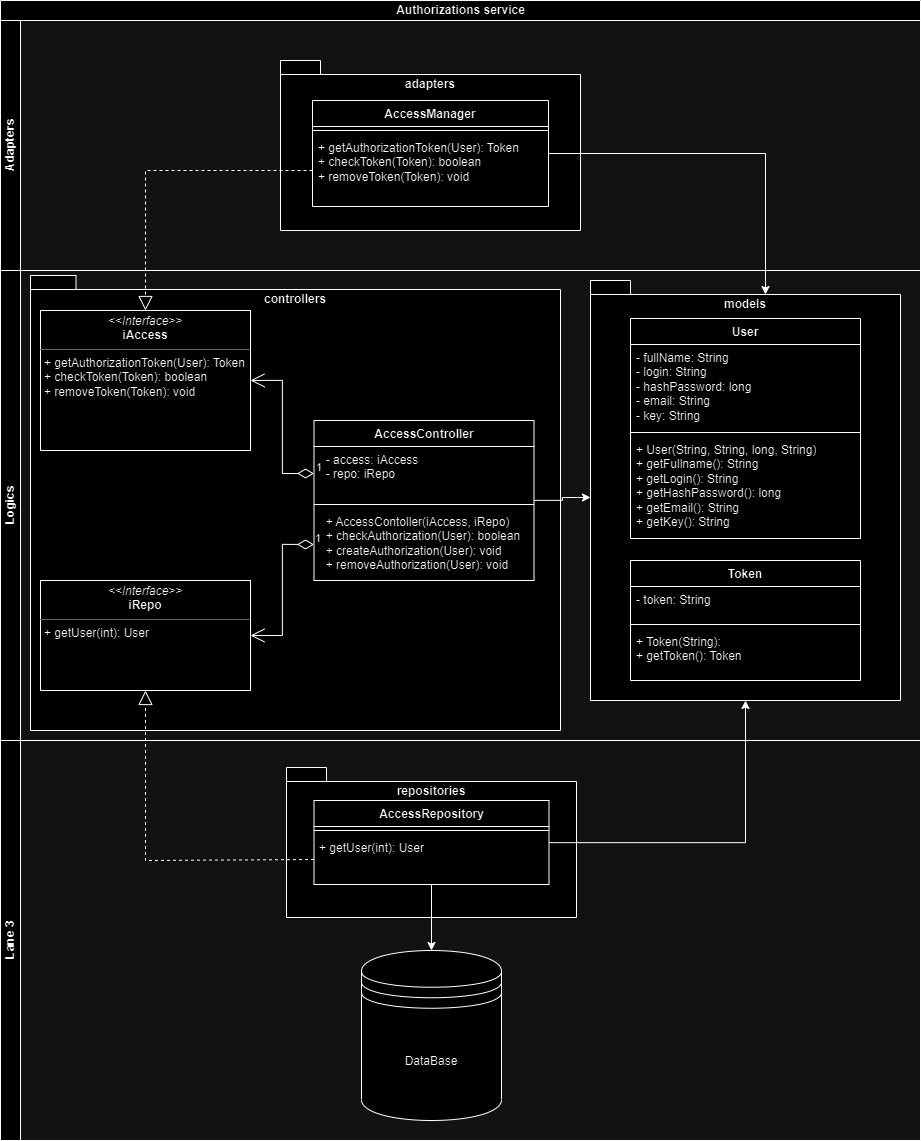

The diagram above was exported from draw.io. Its source (the exported page's mxGraphModel, read from the mxfile embedded in the PNG):
<mxGraphModel dx="3063" dy="1277" grid="1" gridSize="10" guides="1" tooltips="1" connect="1" arrows="1" fold="1" page="1" pageScale="1" pageWidth="827" pageHeight="1169" math="0" shadow="0">
  <root>
    <mxCell id="WIyWlLk6GJQsqaUBKTNV-0" />
    <mxCell id="WIyWlLk6GJQsqaUBKTNV-1" parent="WIyWlLk6GJQsqaUBKTNV-0" />
    <mxCell id="N9p8fD1x-frPBP0Cwece-0" value="Authorizations service" style="swimlane;childLayout=stackLayout;resizeParent=1;resizeParentMax=0;horizontal=1;startSize=20;horizontalStack=0;html=1;" parent="WIyWlLk6GJQsqaUBKTNV-1" vertex="1">
      <mxGeometry width="920" height="1140" as="geometry" />
    </mxCell>
    <mxCell id="N9p8fD1x-frPBP0Cwece-1" value="Adapters" style="swimlane;startSize=20;horizontal=0;html=1;" parent="N9p8fD1x-frPBP0Cwece-0" vertex="1">
      <mxGeometry y="20" width="920" height="250" as="geometry" />
    </mxCell>
    <mxCell id="N9p8fD1x-frPBP0Cwece-40" value="adapters" style="shape=folder;fontStyle=1;spacingTop=10;tabWidth=40;tabHeight=14;tabPosition=left;html=1;whiteSpace=wrap;verticalAlign=top;" parent="N9p8fD1x-frPBP0Cwece-1" vertex="1">
      <mxGeometry x="280" y="40" width="300" height="170" as="geometry" />
    </mxCell>
    <mxCell id="N9p8fD1x-frPBP0Cwece-6" value="&lt;b style=&quot;border-color: var(--border-color);&quot;&gt;AccessManager&lt;/b&gt;" style="swimlane;fontStyle=1;align=center;verticalAlign=top;childLayout=stackLayout;horizontal=1;startSize=26;horizontalStack=0;resizeParent=1;resizeParentMax=0;resizeLast=0;collapsible=1;marginBottom=0;whiteSpace=wrap;html=1;" parent="N9p8fD1x-frPBP0Cwece-1" vertex="1">
      <mxGeometry x="312" y="80" width="236" height="106" as="geometry" />
    </mxCell>
    <mxCell id="N9p8fD1x-frPBP0Cwece-8" value="" style="line;strokeWidth=1;fillColor=none;align=left;verticalAlign=middle;spacingTop=-1;spacingLeft=3;spacingRight=3;rotatable=0;labelPosition=right;points=[];portConstraint=eastwest;strokeColor=inherit;" parent="N9p8fD1x-frPBP0Cwece-6" vertex="1">
      <mxGeometry y="26" width="236" height="8" as="geometry" />
    </mxCell>
    <mxCell id="N9p8fD1x-frPBP0Cwece-9" value="+ getAuthorizationToken(User): Token&lt;br&gt;+ checkToken(Token): boolean&lt;br&gt;+ removeToken(Token): void" style="text;strokeColor=none;fillColor=none;align=left;verticalAlign=top;spacingLeft=4;spacingRight=4;overflow=hidden;rotatable=0;points=[[0,0.5],[1,0.5]];portConstraint=eastwest;whiteSpace=wrap;html=1;" parent="N9p8fD1x-frPBP0Cwece-6" vertex="1">
      <mxGeometry y="34" width="236" height="72" as="geometry" />
    </mxCell>
    <mxCell id="N9p8fD1x-frPBP0Cwece-2" value="Logics" style="swimlane;startSize=20;horizontal=0;html=1;" parent="N9p8fD1x-frPBP0Cwece-0" vertex="1">
      <mxGeometry y="270" width="920" height="470" as="geometry" />
    </mxCell>
    <mxCell id="N9p8fD1x-frPBP0Cwece-36" value="controllers" style="shape=folder;fontStyle=1;spacingTop=10;tabWidth=40;tabHeight=14;tabPosition=left;html=1;whiteSpace=wrap;verticalAlign=top;" parent="N9p8fD1x-frPBP0Cwece-2" vertex="1">
      <mxGeometry x="30" y="5" width="530" height="455" as="geometry" />
    </mxCell>
    <mxCell id="N9p8fD1x-frPBP0Cwece-35" value="models" style="shape=folder;fontStyle=1;spacingTop=10;tabWidth=40;tabHeight=14;tabPosition=left;html=1;whiteSpace=wrap;verticalAlign=top;" parent="N9p8fD1x-frPBP0Cwece-2" vertex="1">
      <mxGeometry x="590" y="10" width="310" height="420" as="geometry" />
    </mxCell>
    <mxCell id="N9p8fD1x-frPBP0Cwece-39" style="edgeStyle=orthogonalEdgeStyle;rounded=0;orthogonalLoop=1;jettySize=auto;html=1;entryX=0;entryY=0;entryDx=0;entryDy=217;entryPerimeter=0;" parent="N9p8fD1x-frPBP0Cwece-2" source="N9p8fD1x-frPBP0Cwece-14" target="N9p8fD1x-frPBP0Cwece-35" edge="1">
      <mxGeometry relative="1" as="geometry" />
    </mxCell>
    <mxCell id="N9p8fD1x-frPBP0Cwece-14" value="&lt;b style=&quot;border-color: var(--border-color);&quot;&gt;AccessController&lt;/b&gt;" style="swimlane;fontStyle=1;align=center;verticalAlign=top;childLayout=stackLayout;horizontal=1;startSize=26;horizontalStack=0;resizeParent=1;resizeParentMax=0;resizeLast=0;collapsible=1;marginBottom=0;whiteSpace=wrap;html=1;" parent="N9p8fD1x-frPBP0Cwece-2" vertex="1">
      <mxGeometry x="313.5" y="150" width="220" height="160" as="geometry" />
    </mxCell>
    <mxCell id="N9p8fD1x-frPBP0Cwece-15" value="&amp;nbsp; - access: iAccess&lt;br&gt;&amp;nbsp; - repo: iRepo" style="text;strokeColor=none;fillColor=none;align=left;verticalAlign=top;spacingLeft=4;spacingRight=4;overflow=hidden;rotatable=0;points=[[0,0.5],[1,0.5]];portConstraint=eastwest;whiteSpace=wrap;html=1;" parent="N9p8fD1x-frPBP0Cwece-14" vertex="1">
      <mxGeometry y="26" width="220" height="54" as="geometry" />
    </mxCell>
    <mxCell id="N9p8fD1x-frPBP0Cwece-16" value="" style="line;strokeWidth=1;fillColor=none;align=left;verticalAlign=middle;spacingTop=-1;spacingLeft=3;spacingRight=3;rotatable=0;labelPosition=right;points=[];portConstraint=eastwest;strokeColor=inherit;" parent="N9p8fD1x-frPBP0Cwece-14" vertex="1">
      <mxGeometry y="80" width="220" height="8" as="geometry" />
    </mxCell>
    <mxCell id="N9p8fD1x-frPBP0Cwece-17" value="&amp;nbsp; + AccessContoller(iAccess, iRepo)&lt;br&gt;&amp;nbsp; + checkAuthorization(User): boolean&lt;br&gt;&amp;nbsp; + createAuthorization(User): void&lt;br&gt;&amp;nbsp; + removeAuthorization(User): void" style="text;strokeColor=none;fillColor=none;align=left;verticalAlign=top;spacingLeft=4;spacingRight=4;overflow=hidden;rotatable=0;points=[[0,0.5],[1,0.5]];portConstraint=eastwest;whiteSpace=wrap;html=1;" parent="N9p8fD1x-frPBP0Cwece-14" vertex="1">
      <mxGeometry y="88" width="220" height="72" as="geometry" />
    </mxCell>
    <mxCell id="N9p8fD1x-frPBP0Cwece-18" value="User" style="swimlane;fontStyle=1;align=center;verticalAlign=top;childLayout=stackLayout;horizontal=1;startSize=26;horizontalStack=0;resizeParent=1;resizeParentMax=0;resizeLast=0;collapsible=1;marginBottom=0;whiteSpace=wrap;html=1;" parent="N9p8fD1x-frPBP0Cwece-2" vertex="1">
      <mxGeometry x="630" y="48" width="230" height="220" as="geometry" />
    </mxCell>
    <mxCell id="N9p8fD1x-frPBP0Cwece-19" value="- fullName: String&lt;br&gt;- login: String&lt;br&gt;- hashPassword: long&lt;br&gt;- email: String&lt;br&gt;- key: String" style="text;strokeColor=none;fillColor=none;align=left;verticalAlign=top;spacingLeft=4;spacingRight=4;overflow=hidden;rotatable=0;points=[[0,0.5],[1,0.5]];portConstraint=eastwest;whiteSpace=wrap;html=1;" parent="N9p8fD1x-frPBP0Cwece-18" vertex="1">
      <mxGeometry y="26" width="230" height="84" as="geometry" />
    </mxCell>
    <mxCell id="N9p8fD1x-frPBP0Cwece-20" value="" style="line;strokeWidth=1;fillColor=none;align=left;verticalAlign=middle;spacingTop=-1;spacingLeft=3;spacingRight=3;rotatable=0;labelPosition=right;points=[];portConstraint=eastwest;strokeColor=inherit;" parent="N9p8fD1x-frPBP0Cwece-18" vertex="1">
      <mxGeometry y="110" width="230" height="8" as="geometry" />
    </mxCell>
    <mxCell id="N9p8fD1x-frPBP0Cwece-21" value="+ User(String, String, long, String)&lt;br&gt;+ getFullname(): String&lt;br&gt;+ getLogin(): String&lt;br&gt;+ getHashPassword(): long&lt;br&gt;+ getEmail(): String&lt;br&gt;+ getKey(): String" style="text;strokeColor=none;fillColor=none;align=left;verticalAlign=top;spacingLeft=4;spacingRight=4;overflow=hidden;rotatable=0;points=[[0,0.5],[1,0.5]];portConstraint=eastwest;whiteSpace=wrap;html=1;" parent="N9p8fD1x-frPBP0Cwece-18" vertex="1">
      <mxGeometry y="118" width="230" height="102" as="geometry" />
    </mxCell>
    <mxCell id="N9p8fD1x-frPBP0Cwece-22" value="Token" style="swimlane;fontStyle=1;align=center;verticalAlign=top;childLayout=stackLayout;horizontal=1;startSize=26;horizontalStack=0;resizeParent=1;resizeParentMax=0;resizeLast=0;collapsible=1;marginBottom=0;whiteSpace=wrap;html=1;" parent="N9p8fD1x-frPBP0Cwece-2" vertex="1">
      <mxGeometry x="630" y="290" width="230" height="120" as="geometry" />
    </mxCell>
    <mxCell id="N9p8fD1x-frPBP0Cwece-23" value="- token: String" style="text;strokeColor=none;fillColor=none;align=left;verticalAlign=top;spacingLeft=4;spacingRight=4;overflow=hidden;rotatable=0;points=[[0,0.5],[1,0.5]];portConstraint=eastwest;whiteSpace=wrap;html=1;" parent="N9p8fD1x-frPBP0Cwece-22" vertex="1">
      <mxGeometry y="26" width="230" height="34" as="geometry" />
    </mxCell>
    <mxCell id="N9p8fD1x-frPBP0Cwece-24" value="" style="line;strokeWidth=1;fillColor=none;align=left;verticalAlign=middle;spacingTop=-1;spacingLeft=3;spacingRight=3;rotatable=0;labelPosition=right;points=[];portConstraint=eastwest;strokeColor=inherit;" parent="N9p8fD1x-frPBP0Cwece-22" vertex="1">
      <mxGeometry y="60" width="230" height="8" as="geometry" />
    </mxCell>
    <mxCell id="N9p8fD1x-frPBP0Cwece-25" value="+ Token(String):&lt;br&gt;+ getToken(): Token" style="text;strokeColor=none;fillColor=none;align=left;verticalAlign=top;spacingLeft=4;spacingRight=4;overflow=hidden;rotatable=0;points=[[0,0.5],[1,0.5]];portConstraint=eastwest;whiteSpace=wrap;html=1;" parent="N9p8fD1x-frPBP0Cwece-22" vertex="1">
      <mxGeometry y="68" width="230" height="52" as="geometry" />
    </mxCell>
    <mxCell id="N9p8fD1x-frPBP0Cwece-26" value="&lt;p style=&quot;margin:0px;margin-top:4px;text-align:center;&quot;&gt;&lt;i&gt;&amp;lt;&amp;lt;Interface&amp;gt;&amp;gt;&lt;/i&gt;&lt;br&gt;&lt;b&gt;iAccess&lt;/b&gt;&lt;/p&gt;&lt;hr size=&quot;1&quot;&gt;&lt;p style=&quot;margin:0px;margin-left:4px;&quot;&gt;&lt;/p&gt;&lt;p style=&quot;margin:0px;margin-left:4px;&quot;&gt;+ getAuthorizationToken(User): Token&lt;br style=&quot;border-color: var(--border-color);&quot;&gt;+ checkToken(Token): boolean&lt;br style=&quot;border-color: var(--border-color);&quot;&gt;+ removeToken(Token): void&lt;br&gt;&lt;/p&gt;" style="verticalAlign=top;align=left;overflow=fill;fontSize=12;fontFamily=Helvetica;html=1;whiteSpace=wrap;" parent="N9p8fD1x-frPBP0Cwece-2" vertex="1">
      <mxGeometry x="40" y="40" width="210" height="140" as="geometry" />
    </mxCell>
    <mxCell id="N9p8fD1x-frPBP0Cwece-27" value="&lt;p style=&quot;margin:0px;margin-top:4px;text-align:center;&quot;&gt;&lt;i&gt;&amp;lt;&amp;lt;Interface&amp;gt;&amp;gt;&lt;/i&gt;&lt;br&gt;&lt;b&gt;iRepo&lt;/b&gt;&lt;/p&gt;&lt;hr size=&quot;1&quot;&gt;&lt;p style=&quot;margin:0px;margin-left:4px;&quot;&gt;&lt;/p&gt;&lt;p style=&quot;margin:0px;margin-left:4px;&quot;&gt;+ getUser(int): User&lt;/p&gt;&lt;p style=&quot;margin:0px;margin-left:4px;&quot;&gt;&lt;br&gt;&lt;/p&gt;" style="verticalAlign=top;align=left;overflow=fill;fontSize=12;fontFamily=Helvetica;html=1;whiteSpace=wrap;" parent="N9p8fD1x-frPBP0Cwece-2" vertex="1">
      <mxGeometry x="40" y="310" width="210" height="110" as="geometry" />
    </mxCell>
    <mxCell id="N9p8fD1x-frPBP0Cwece-31" value="1" style="endArrow=open;html=1;endSize=12;startArrow=diamondThin;startSize=14;startFill=0;edgeStyle=orthogonalEdgeStyle;align=left;verticalAlign=bottom;rounded=0;exitX=0;exitY=0.5;exitDx=0;exitDy=0;entryX=1;entryY=0.5;entryDx=0;entryDy=0;" parent="N9p8fD1x-frPBP0Cwece-2" source="N9p8fD1x-frPBP0Cwece-15" target="N9p8fD1x-frPBP0Cwece-26" edge="1">
      <mxGeometry x="-1" y="3" relative="1" as="geometry">
        <mxPoint x="270" y="100" as="sourcePoint" />
        <mxPoint x="430" y="100" as="targetPoint" />
      </mxGeometry>
    </mxCell>
    <mxCell id="N9p8fD1x-frPBP0Cwece-32" value="1" style="endArrow=open;html=1;endSize=12;startArrow=diamondThin;startSize=14;startFill=0;edgeStyle=orthogonalEdgeStyle;align=left;verticalAlign=bottom;rounded=0;exitX=0;exitY=0.5;exitDx=0;exitDy=0;entryX=1;entryY=0.5;entryDx=0;entryDy=0;" parent="N9p8fD1x-frPBP0Cwece-2" source="N9p8fD1x-frPBP0Cwece-17" target="N9p8fD1x-frPBP0Cwece-27" edge="1">
      <mxGeometry x="-1" y="3" relative="1" as="geometry">
        <mxPoint x="310" y="330" as="sourcePoint" />
        <mxPoint x="470" y="330" as="targetPoint" />
      </mxGeometry>
    </mxCell>
    <mxCell id="N9p8fD1x-frPBP0Cwece-3" value="Lane 3" style="swimlane;startSize=20;horizontal=0;html=1;" parent="N9p8fD1x-frPBP0Cwece-0" vertex="1">
      <mxGeometry y="740" width="920" height="400" as="geometry" />
    </mxCell>
    <mxCell id="N9p8fD1x-frPBP0Cwece-41" value="repositories" style="shape=folder;fontStyle=1;spacingTop=10;tabWidth=40;tabHeight=14;tabPosition=left;html=1;whiteSpace=wrap;verticalAlign=top;" parent="N9p8fD1x-frPBP0Cwece-3" vertex="1">
      <mxGeometry x="286" y="27" width="290" height="150" as="geometry" />
    </mxCell>
    <mxCell id="N9p8fD1x-frPBP0Cwece-45" style="edgeStyle=orthogonalEdgeStyle;rounded=0;orthogonalLoop=1;jettySize=auto;html=1;entryX=0.5;entryY=0;entryDx=0;entryDy=0;" parent="N9p8fD1x-frPBP0Cwece-3" source="N9p8fD1x-frPBP0Cwece-10" target="N9p8fD1x-frPBP0Cwece-44" edge="1">
      <mxGeometry relative="1" as="geometry" />
    </mxCell>
    <mxCell id="N9p8fD1x-frPBP0Cwece-10" value="&lt;b style=&quot;border-color: var(--border-color);&quot;&gt;AccessRepository&lt;/b&gt;" style="swimlane;fontStyle=1;align=center;verticalAlign=top;childLayout=stackLayout;horizontal=1;startSize=26;horizontalStack=0;resizeParent=1;resizeParentMax=0;resizeLast=0;collapsible=1;marginBottom=0;whiteSpace=wrap;html=1;" parent="N9p8fD1x-frPBP0Cwece-3" vertex="1">
      <mxGeometry x="313.5" y="60" width="235" height="84" as="geometry" />
    </mxCell>
    <mxCell id="N9p8fD1x-frPBP0Cwece-12" value="" style="line;strokeWidth=1;fillColor=none;align=left;verticalAlign=middle;spacingTop=-1;spacingLeft=3;spacingRight=3;rotatable=0;labelPosition=right;points=[];portConstraint=eastwest;strokeColor=inherit;" parent="N9p8fD1x-frPBP0Cwece-10" vertex="1">
      <mxGeometry y="26" width="235" height="8" as="geometry" />
    </mxCell>
    <mxCell id="N9p8fD1x-frPBP0Cwece-13" value="+ getUser(int): User" style="text;strokeColor=none;fillColor=none;align=left;verticalAlign=top;spacingLeft=4;spacingRight=4;overflow=hidden;rotatable=0;points=[[0,0.5],[1,0.5]];portConstraint=eastwest;whiteSpace=wrap;html=1;" parent="N9p8fD1x-frPBP0Cwece-10" vertex="1">
      <mxGeometry y="34" width="235" height="50" as="geometry" />
    </mxCell>
    <mxCell id="N9p8fD1x-frPBP0Cwece-44" value="DataBase" style="shape=datastore;whiteSpace=wrap;html=1;" parent="N9p8fD1x-frPBP0Cwece-3" vertex="1">
      <mxGeometry x="361" y="210" width="140" height="170" as="geometry" />
    </mxCell>
    <mxCell id="N9p8fD1x-frPBP0Cwece-33" value="" style="endArrow=block;dashed=1;endFill=0;endSize=12;html=1;rounded=0;exitX=0;exitY=0.5;exitDx=0;exitDy=0;entryX=0.5;entryY=0;entryDx=0;entryDy=0;" parent="N9p8fD1x-frPBP0Cwece-0" source="N9p8fD1x-frPBP0Cwece-9" target="N9p8fD1x-frPBP0Cwece-26" edge="1">
      <mxGeometry width="160" relative="1" as="geometry">
        <mxPoint x="110" y="310" as="sourcePoint" />
        <mxPoint x="270" y="310" as="targetPoint" />
        <Array as="points">
          <mxPoint x="145" y="170" />
        </Array>
      </mxGeometry>
    </mxCell>
    <mxCell id="N9p8fD1x-frPBP0Cwece-34" value="" style="endArrow=block;dashed=1;endFill=0;endSize=12;html=1;rounded=0;exitX=0;exitY=0.5;exitDx=0;exitDy=0;entryX=0.5;entryY=1;entryDx=0;entryDy=0;" parent="N9p8fD1x-frPBP0Cwece-0" source="N9p8fD1x-frPBP0Cwece-13" target="N9p8fD1x-frPBP0Cwece-27" edge="1">
      <mxGeometry width="160" relative="1" as="geometry">
        <mxPoint x="140" y="1150" as="sourcePoint" />
        <mxPoint x="300" y="1150" as="targetPoint" />
        <Array as="points">
          <mxPoint x="145" y="860" />
        </Array>
      </mxGeometry>
    </mxCell>
    <mxCell id="N9p8fD1x-frPBP0Cwece-42" style="edgeStyle=orthogonalEdgeStyle;rounded=0;orthogonalLoop=1;jettySize=auto;html=1;entryX=0.5;entryY=1;entryDx=0;entryDy=0;entryPerimeter=0;" parent="N9p8fD1x-frPBP0Cwece-0" source="N9p8fD1x-frPBP0Cwece-10" target="N9p8fD1x-frPBP0Cwece-35" edge="1">
      <mxGeometry relative="1" as="geometry" />
    </mxCell>
    <mxCell id="N9p8fD1x-frPBP0Cwece-43" style="edgeStyle=orthogonalEdgeStyle;rounded=0;orthogonalLoop=1;jettySize=auto;html=1;entryX=0;entryY=0;entryDx=175;entryDy=14;entryPerimeter=0;" parent="N9p8fD1x-frPBP0Cwece-0" source="N9p8fD1x-frPBP0Cwece-6" target="N9p8fD1x-frPBP0Cwece-35" edge="1">
      <mxGeometry relative="1" as="geometry" />
    </mxCell>
  </root>
</mxGraphModel>